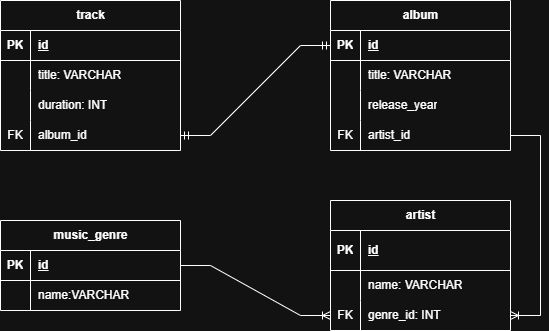

The diagram above was exported from draw.io. Its source (the exported page's mxGraphModel, read from the mxfile embedded in the PNG):
<mxGraphModel dx="782" dy="434" grid="1" gridSize="10" guides="1" tooltips="1" connect="1" arrows="1" fold="1" page="1" pageScale="1" pageWidth="827" pageHeight="1169" math="0" shadow="0">
  <root>
    <mxCell id="0" />
    <mxCell id="1" parent="0" />
    <mxCell id="GAPm-cyLiwR-neK4T636-2" parent="1" style="shape=table;startSize=30;container=1;collapsible=1;childLayout=tableLayout;fixedRows=1;rowLines=0;fontStyle=1;align=center;resizeLast=1;html=1;" value="music_genre" vertex="1">
      <mxGeometry height="90" width="180" x="40" y="350" as="geometry" />
    </mxCell>
    <mxCell id="GAPm-cyLiwR-neK4T636-3" parent="GAPm-cyLiwR-neK4T636-2" style="shape=tableRow;horizontal=0;startSize=0;swimlaneHead=0;swimlaneBody=0;fillColor=none;collapsible=0;dropTarget=0;points=[[0,0.5],[1,0.5]];portConstraint=eastwest;top=0;left=0;right=0;bottom=1;" value="" vertex="1">
      <mxGeometry height="30" width="180" y="30" as="geometry" />
    </mxCell>
    <mxCell id="GAPm-cyLiwR-neK4T636-4" parent="GAPm-cyLiwR-neK4T636-3" style="shape=partialRectangle;connectable=0;fillColor=none;top=0;left=0;bottom=0;right=0;fontStyle=1;overflow=hidden;whiteSpace=wrap;html=1;" value="PK" vertex="1">
      <mxGeometry height="30" width="30" as="geometry">
        <mxRectangle height="30" width="30" as="alternateBounds" />
      </mxGeometry>
    </mxCell>
    <mxCell id="GAPm-cyLiwR-neK4T636-5" parent="GAPm-cyLiwR-neK4T636-3" style="shape=partialRectangle;connectable=0;fillColor=none;top=0;left=0;bottom=0;right=0;align=left;spacingLeft=6;fontStyle=5;overflow=hidden;whiteSpace=wrap;html=1;" value="id" vertex="1">
      <mxGeometry height="30" width="150" x="30" as="geometry">
        <mxRectangle height="30" width="150" as="alternateBounds" />
      </mxGeometry>
    </mxCell>
    <mxCell id="GAPm-cyLiwR-neK4T636-6" parent="GAPm-cyLiwR-neK4T636-2" style="shape=tableRow;horizontal=0;startSize=0;swimlaneHead=0;swimlaneBody=0;fillColor=none;collapsible=0;dropTarget=0;points=[[0,0.5],[1,0.5]];portConstraint=eastwest;top=0;left=0;right=0;bottom=0;" value="" vertex="1">
      <mxGeometry height="30" width="180" y="60" as="geometry" />
    </mxCell>
    <mxCell id="GAPm-cyLiwR-neK4T636-7" parent="GAPm-cyLiwR-neK4T636-6" style="shape=partialRectangle;connectable=0;fillColor=none;top=0;left=0;bottom=0;right=0;editable=1;overflow=hidden;whiteSpace=wrap;html=1;" value="" vertex="1">
      <mxGeometry height="30" width="30" as="geometry">
        <mxRectangle height="30" width="30" as="alternateBounds" />
      </mxGeometry>
    </mxCell>
    <mxCell id="GAPm-cyLiwR-neK4T636-8" parent="GAPm-cyLiwR-neK4T636-6" style="shape=partialRectangle;connectable=0;fillColor=none;top=0;left=0;bottom=0;right=0;align=left;spacingLeft=6;overflow=hidden;whiteSpace=wrap;html=1;" value="name:VARCHAR" vertex="1">
      <mxGeometry height="30" width="150" x="30" as="geometry">
        <mxRectangle height="30" width="150" as="alternateBounds" />
      </mxGeometry>
    </mxCell>
    <mxCell id="o0c9EkGdTNyYDj3LcxRk-32" parent="1" style="shape=table;startSize=30;container=1;collapsible=1;childLayout=tableLayout;fixedRows=1;rowLines=0;fontStyle=1;align=center;resizeLast=1;html=1;" value="artist" vertex="1">
      <mxGeometry height="130" width="180" x="370" y="330" as="geometry" />
    </mxCell>
    <mxCell id="o0c9EkGdTNyYDj3LcxRk-33" parent="o0c9EkGdTNyYDj3LcxRk-32" style="shape=tableRow;horizontal=0;startSize=0;swimlaneHead=0;swimlaneBody=0;fillColor=none;collapsible=0;dropTarget=0;points=[[0,0.5],[1,0.5]];portConstraint=eastwest;top=0;left=0;right=0;bottom=1;" value="" vertex="1">
      <mxGeometry height="40" width="180" y="30" as="geometry" />
    </mxCell>
    <mxCell id="o0c9EkGdTNyYDj3LcxRk-34" parent="o0c9EkGdTNyYDj3LcxRk-33" style="shape=partialRectangle;connectable=0;fillColor=none;top=0;left=0;bottom=0;right=0;fontStyle=1;overflow=hidden;whiteSpace=wrap;html=1;" value="PK" vertex="1">
      <mxGeometry height="40" width="30" as="geometry">
        <mxRectangle height="40" width="30" as="alternateBounds" />
      </mxGeometry>
    </mxCell>
    <mxCell id="o0c9EkGdTNyYDj3LcxRk-35" parent="o0c9EkGdTNyYDj3LcxRk-33" style="shape=partialRectangle;connectable=0;fillColor=none;top=0;left=0;bottom=0;right=0;align=left;spacingLeft=6;fontStyle=5;overflow=hidden;whiteSpace=wrap;html=1;" value="id" vertex="1">
      <mxGeometry height="40" width="150" x="30" as="geometry">
        <mxRectangle height="40" width="150" as="alternateBounds" />
      </mxGeometry>
    </mxCell>
    <mxCell id="o0c9EkGdTNyYDj3LcxRk-42" parent="o0c9EkGdTNyYDj3LcxRk-32" style="shape=tableRow;horizontal=0;startSize=0;swimlaneHead=0;swimlaneBody=0;fillColor=none;collapsible=0;dropTarget=0;points=[[0,0.5],[1,0.5]];portConstraint=eastwest;top=0;left=0;right=0;bottom=0;" value="" vertex="1">
      <mxGeometry height="30" width="180" y="70" as="geometry" />
    </mxCell>
    <mxCell id="o0c9EkGdTNyYDj3LcxRk-43" parent="o0c9EkGdTNyYDj3LcxRk-42" style="shape=partialRectangle;connectable=0;fillColor=none;top=0;left=0;bottom=0;right=0;editable=1;overflow=hidden;whiteSpace=wrap;html=1;" value="" vertex="1">
      <mxGeometry height="30" width="30" as="geometry">
        <mxRectangle height="30" width="30" as="alternateBounds" />
      </mxGeometry>
    </mxCell>
    <mxCell id="o0c9EkGdTNyYDj3LcxRk-44" parent="o0c9EkGdTNyYDj3LcxRk-42" style="shape=partialRectangle;connectable=0;fillColor=none;top=0;left=0;bottom=0;right=0;align=left;spacingLeft=6;overflow=hidden;whiteSpace=wrap;html=1;" value="name: VARCHAR" vertex="1">
      <mxGeometry height="30" width="150" x="30" as="geometry">
        <mxRectangle height="30" width="150" as="alternateBounds" />
      </mxGeometry>
    </mxCell>
    <mxCell id="o0c9EkGdTNyYDj3LcxRk-59" parent="o0c9EkGdTNyYDj3LcxRk-32" style="shape=tableRow;horizontal=0;startSize=0;swimlaneHead=0;swimlaneBody=0;fillColor=none;collapsible=0;dropTarget=0;points=[[0,0.5],[1,0.5]];portConstraint=eastwest;top=0;left=0;right=0;bottom=0;" value="" vertex="1">
      <mxGeometry height="30" width="180" y="100" as="geometry" />
    </mxCell>
    <mxCell id="o0c9EkGdTNyYDj3LcxRk-60" parent="o0c9EkGdTNyYDj3LcxRk-59" style="shape=partialRectangle;connectable=0;fillColor=none;top=0;left=0;bottom=0;right=0;editable=1;overflow=hidden;whiteSpace=wrap;html=1;" value="FK" vertex="1">
      <mxGeometry height="30" width="30" as="geometry">
        <mxRectangle height="30" width="30" as="alternateBounds" />
      </mxGeometry>
    </mxCell>
    <mxCell id="o0c9EkGdTNyYDj3LcxRk-61" parent="o0c9EkGdTNyYDj3LcxRk-59" style="shape=partialRectangle;connectable=0;fillColor=none;top=0;left=0;bottom=0;right=0;align=left;spacingLeft=6;overflow=hidden;whiteSpace=wrap;html=1;" value="genre_id: INT" vertex="1">
      <mxGeometry height="30" width="150" x="30" as="geometry">
        <mxRectangle height="30" width="150" as="alternateBounds" />
      </mxGeometry>
    </mxCell>
    <mxCell id="o0c9EkGdTNyYDj3LcxRk-45" edge="1" parent="1" source="GAPm-cyLiwR-neK4T636-3" style="edgeStyle=entityRelationEdgeStyle;fontSize=12;html=1;endArrow=ERoneToMany;rounded=0;" target="o0c9EkGdTNyYDj3LcxRk-59" value="">
      <mxGeometry height="100" relative="1" width="100" as="geometry">
        <mxPoint x="560" y="625" as="sourcePoint" />
        <mxPoint x="850" y="360" as="targetPoint" />
      </mxGeometry>
    </mxCell>
    <mxCell id="o0c9EkGdTNyYDj3LcxRk-79" edge="1" parent="1" source="cRYY4mobPWOF87F2Vh2P-7" style="edgeStyle=entityRelationEdgeStyle;fontSize=12;html=1;endArrow=ERoneToMany;rounded=0;exitX=1;exitY=0.5;exitDx=0;exitDy=0;" target="o0c9EkGdTNyYDj3LcxRk-59" value="">
      <mxGeometry height="100" relative="1" width="100" as="geometry">
        <mxPoint x="670" y="370" as="sourcePoint" />
        <mxPoint x="630" y="160" as="targetPoint" />
      </mxGeometry>
    </mxCell>
    <mxCell id="o0c9EkGdTNyYDj3LcxRk-80" parent="1" style="shape=table;startSize=30;container=1;collapsible=1;childLayout=tableLayout;fixedRows=1;rowLines=0;fontStyle=1;align=center;resizeLast=1;html=1;" value="album" vertex="1">
      <mxGeometry height="150" width="180" x="370" y="130" as="geometry" />
    </mxCell>
    <mxCell id="o0c9EkGdTNyYDj3LcxRk-81" parent="o0c9EkGdTNyYDj3LcxRk-80" style="shape=tableRow;horizontal=0;startSize=0;swimlaneHead=0;swimlaneBody=0;fillColor=none;collapsible=0;dropTarget=0;points=[[0,0.5],[1,0.5]];portConstraint=eastwest;top=0;left=0;right=0;bottom=1;" value="" vertex="1">
      <mxGeometry height="30" width="180" y="30" as="geometry" />
    </mxCell>
    <mxCell id="o0c9EkGdTNyYDj3LcxRk-82" parent="o0c9EkGdTNyYDj3LcxRk-81" style="shape=partialRectangle;connectable=0;fillColor=none;top=0;left=0;bottom=0;right=0;fontStyle=1;overflow=hidden;whiteSpace=wrap;html=1;" value="PK" vertex="1">
      <mxGeometry height="30" width="30" as="geometry">
        <mxRectangle height="30" width="30" as="alternateBounds" />
      </mxGeometry>
    </mxCell>
    <mxCell id="o0c9EkGdTNyYDj3LcxRk-83" parent="o0c9EkGdTNyYDj3LcxRk-81" style="shape=partialRectangle;connectable=0;fillColor=none;top=0;left=0;bottom=0;right=0;align=left;spacingLeft=6;fontStyle=5;overflow=hidden;whiteSpace=wrap;html=1;" value="id" vertex="1">
      <mxGeometry height="30" width="150" x="30" as="geometry">
        <mxRectangle height="30" width="150" as="alternateBounds" />
      </mxGeometry>
    </mxCell>
    <mxCell id="o0c9EkGdTNyYDj3LcxRk-84" parent="o0c9EkGdTNyYDj3LcxRk-80" style="shape=tableRow;horizontal=0;startSize=0;swimlaneHead=0;swimlaneBody=0;fillColor=none;collapsible=0;dropTarget=0;points=[[0,0.5],[1,0.5]];portConstraint=eastwest;top=0;left=0;right=0;bottom=0;" value="" vertex="1">
      <mxGeometry height="30" width="180" y="60" as="geometry" />
    </mxCell>
    <mxCell id="o0c9EkGdTNyYDj3LcxRk-85" parent="o0c9EkGdTNyYDj3LcxRk-84" style="shape=partialRectangle;connectable=0;fillColor=none;top=0;left=0;bottom=0;right=0;editable=1;overflow=hidden;whiteSpace=wrap;html=1;" value="" vertex="1">
      <mxGeometry height="30" width="30" as="geometry">
        <mxRectangle height="30" width="30" as="alternateBounds" />
      </mxGeometry>
    </mxCell>
    <mxCell id="o0c9EkGdTNyYDj3LcxRk-86" parent="o0c9EkGdTNyYDj3LcxRk-84" style="shape=partialRectangle;connectable=0;fillColor=none;top=0;left=0;bottom=0;right=0;align=left;spacingLeft=6;overflow=hidden;whiteSpace=wrap;html=1;" value="title: VARCHAR" vertex="1">
      <mxGeometry height="30" width="150" x="30" as="geometry">
        <mxRectangle height="30" width="150" as="alternateBounds" />
      </mxGeometry>
    </mxCell>
    <mxCell id="o0c9EkGdTNyYDj3LcxRk-87" parent="o0c9EkGdTNyYDj3LcxRk-80" style="shape=tableRow;horizontal=0;startSize=0;swimlaneHead=0;swimlaneBody=0;fillColor=none;collapsible=0;dropTarget=0;points=[[0,0.5],[1,0.5]];portConstraint=eastwest;top=0;left=0;right=0;bottom=0;" value="" vertex="1">
      <mxGeometry height="30" width="180" y="90" as="geometry" />
    </mxCell>
    <mxCell id="o0c9EkGdTNyYDj3LcxRk-88" parent="o0c9EkGdTNyYDj3LcxRk-87" style="shape=partialRectangle;connectable=0;fillColor=none;top=0;left=0;bottom=0;right=0;editable=1;overflow=hidden;whiteSpace=wrap;html=1;" value="" vertex="1">
      <mxGeometry height="30" width="30" as="geometry">
        <mxRectangle height="30" width="30" as="alternateBounds" />
      </mxGeometry>
    </mxCell>
    <mxCell id="o0c9EkGdTNyYDj3LcxRk-89" parent="o0c9EkGdTNyYDj3LcxRk-87" style="shape=partialRectangle;connectable=0;fillColor=none;top=0;left=0;bottom=0;right=0;align=left;spacingLeft=6;overflow=hidden;whiteSpace=wrap;html=1;" value="release_year" vertex="1">
      <mxGeometry height="30" width="150" x="30" as="geometry">
        <mxRectangle height="30" width="150" as="alternateBounds" />
      </mxGeometry>
    </mxCell>
    <mxCell id="cRYY4mobPWOF87F2Vh2P-7" parent="o0c9EkGdTNyYDj3LcxRk-80" style="shape=tableRow;horizontal=0;startSize=0;swimlaneHead=0;swimlaneBody=0;fillColor=none;collapsible=0;dropTarget=0;points=[[0,0.5],[1,0.5]];portConstraint=eastwest;top=0;left=0;right=0;bottom=0;" value="" vertex="1">
      <mxGeometry height="30" width="180" y="120" as="geometry" />
    </mxCell>
    <mxCell id="cRYY4mobPWOF87F2Vh2P-8" parent="cRYY4mobPWOF87F2Vh2P-7" style="shape=partialRectangle;connectable=0;fillColor=none;top=0;left=0;bottom=0;right=0;editable=1;overflow=hidden;whiteSpace=wrap;html=1;" value="FK" vertex="1">
      <mxGeometry height="30" width="30" as="geometry">
        <mxRectangle height="30" width="30" as="alternateBounds" />
      </mxGeometry>
    </mxCell>
    <mxCell id="cRYY4mobPWOF87F2Vh2P-9" parent="cRYY4mobPWOF87F2Vh2P-7" style="shape=partialRectangle;connectable=0;fillColor=none;top=0;left=0;bottom=0;right=0;align=left;spacingLeft=6;overflow=hidden;whiteSpace=wrap;html=1;" value="artist_id" vertex="1">
      <mxGeometry height="30" width="150" x="30" as="geometry">
        <mxRectangle height="30" width="150" as="alternateBounds" />
      </mxGeometry>
    </mxCell>
    <mxCell id="o0c9EkGdTNyYDj3LcxRk-251" edge="1" parent="1" source="cRYY4mobPWOF87F2Vh2P-24" style="edgeStyle=entityRelationEdgeStyle;fontSize=12;html=1;endArrow=ERmandOne;startArrow=ERmandOne;rounded=0;" target="o0c9EkGdTNyYDj3LcxRk-81" value="">
      <mxGeometry height="100" relative="1" width="100" as="geometry">
        <mxPoint x="260.0000000000001" y="65.00000000000006" as="sourcePoint" />
        <mxPoint x="340" y="140" as="targetPoint" />
      </mxGeometry>
    </mxCell>
    <mxCell id="cRYY4mobPWOF87F2Vh2P-14" parent="1" style="shape=table;startSize=30;container=1;collapsible=1;childLayout=tableLayout;fixedRows=1;rowLines=0;fontStyle=1;align=center;resizeLast=1;html=1;" value="track" vertex="1">
      <mxGeometry height="150" width="180" x="40" y="130" as="geometry" />
    </mxCell>
    <mxCell id="cRYY4mobPWOF87F2Vh2P-15" parent="cRYY4mobPWOF87F2Vh2P-14" style="shape=tableRow;horizontal=0;startSize=0;swimlaneHead=0;swimlaneBody=0;fillColor=none;collapsible=0;dropTarget=0;points=[[0,0.5],[1,0.5]];portConstraint=eastwest;top=0;left=0;right=0;bottom=1;" value="" vertex="1">
      <mxGeometry height="30" width="180" y="30" as="geometry" />
    </mxCell>
    <mxCell id="cRYY4mobPWOF87F2Vh2P-16" parent="cRYY4mobPWOF87F2Vh2P-15" style="shape=partialRectangle;connectable=0;fillColor=none;top=0;left=0;bottom=0;right=0;fontStyle=1;overflow=hidden;whiteSpace=wrap;html=1;" value="PK" vertex="1">
      <mxGeometry height="30" width="30" as="geometry">
        <mxRectangle height="30" width="30" as="alternateBounds" />
      </mxGeometry>
    </mxCell>
    <mxCell id="cRYY4mobPWOF87F2Vh2P-17" parent="cRYY4mobPWOF87F2Vh2P-15" style="shape=partialRectangle;connectable=0;fillColor=none;top=0;left=0;bottom=0;right=0;align=left;spacingLeft=6;fontStyle=5;overflow=hidden;whiteSpace=wrap;html=1;" value="id" vertex="1">
      <mxGeometry height="30" width="150" x="30" as="geometry">
        <mxRectangle height="30" width="150" as="alternateBounds" />
      </mxGeometry>
    </mxCell>
    <mxCell id="cRYY4mobPWOF87F2Vh2P-18" parent="cRYY4mobPWOF87F2Vh2P-14" style="shape=tableRow;horizontal=0;startSize=0;swimlaneHead=0;swimlaneBody=0;fillColor=none;collapsible=0;dropTarget=0;points=[[0,0.5],[1,0.5]];portConstraint=eastwest;top=0;left=0;right=0;bottom=0;" value="" vertex="1">
      <mxGeometry height="30" width="180" y="60" as="geometry" />
    </mxCell>
    <mxCell id="cRYY4mobPWOF87F2Vh2P-19" parent="cRYY4mobPWOF87F2Vh2P-18" style="shape=partialRectangle;connectable=0;fillColor=none;top=0;left=0;bottom=0;right=0;editable=1;overflow=hidden;whiteSpace=wrap;html=1;" value="" vertex="1">
      <mxGeometry height="30" width="30" as="geometry">
        <mxRectangle height="30" width="30" as="alternateBounds" />
      </mxGeometry>
    </mxCell>
    <mxCell id="cRYY4mobPWOF87F2Vh2P-20" parent="cRYY4mobPWOF87F2Vh2P-18" style="shape=partialRectangle;connectable=0;fillColor=none;top=0;left=0;bottom=0;right=0;align=left;spacingLeft=6;overflow=hidden;whiteSpace=wrap;html=1;" value="title: VARCHAR" vertex="1">
      <mxGeometry height="30" width="150" x="30" as="geometry">
        <mxRectangle height="30" width="150" as="alternateBounds" />
      </mxGeometry>
    </mxCell>
    <mxCell id="cRYY4mobPWOF87F2Vh2P-21" parent="cRYY4mobPWOF87F2Vh2P-14" style="shape=tableRow;horizontal=0;startSize=0;swimlaneHead=0;swimlaneBody=0;fillColor=none;collapsible=0;dropTarget=0;points=[[0,0.5],[1,0.5]];portConstraint=eastwest;top=0;left=0;right=0;bottom=0;" value="" vertex="1">
      <mxGeometry height="30" width="180" y="90" as="geometry" />
    </mxCell>
    <mxCell id="cRYY4mobPWOF87F2Vh2P-22" parent="cRYY4mobPWOF87F2Vh2P-21" style="shape=partialRectangle;connectable=0;fillColor=none;top=0;left=0;bottom=0;right=0;editable=1;overflow=hidden;whiteSpace=wrap;html=1;" value="" vertex="1">
      <mxGeometry height="30" width="30" as="geometry">
        <mxRectangle height="30" width="30" as="alternateBounds" />
      </mxGeometry>
    </mxCell>
    <mxCell id="cRYY4mobPWOF87F2Vh2P-23" parent="cRYY4mobPWOF87F2Vh2P-21" style="shape=partialRectangle;connectable=0;fillColor=none;top=0;left=0;bottom=0;right=0;align=left;spacingLeft=6;overflow=hidden;whiteSpace=wrap;html=1;" value="duration: INT" vertex="1">
      <mxGeometry height="30" width="150" x="30" as="geometry">
        <mxRectangle height="30" width="150" as="alternateBounds" />
      </mxGeometry>
    </mxCell>
    <mxCell id="cRYY4mobPWOF87F2Vh2P-24" parent="cRYY4mobPWOF87F2Vh2P-14" style="shape=tableRow;horizontal=0;startSize=0;swimlaneHead=0;swimlaneBody=0;fillColor=none;collapsible=0;dropTarget=0;points=[[0,0.5],[1,0.5]];portConstraint=eastwest;top=0;left=0;right=0;bottom=0;" value="" vertex="1">
      <mxGeometry height="30" width="180" y="120" as="geometry" />
    </mxCell>
    <mxCell id="cRYY4mobPWOF87F2Vh2P-25" parent="cRYY4mobPWOF87F2Vh2P-24" style="shape=partialRectangle;connectable=0;fillColor=none;top=0;left=0;bottom=0;right=0;editable=1;overflow=hidden;whiteSpace=wrap;html=1;" value="FK" vertex="1">
      <mxGeometry height="30" width="30" as="geometry">
        <mxRectangle height="30" width="30" as="alternateBounds" />
      </mxGeometry>
    </mxCell>
    <mxCell id="cRYY4mobPWOF87F2Vh2P-26" parent="cRYY4mobPWOF87F2Vh2P-24" style="shape=partialRectangle;connectable=0;fillColor=none;top=0;left=0;bottom=0;right=0;align=left;spacingLeft=6;overflow=hidden;whiteSpace=wrap;html=1;" value="album_id" vertex="1">
      <mxGeometry height="30" width="150" x="30" as="geometry">
        <mxRectangle height="30" width="150" as="alternateBounds" />
      </mxGeometry>
    </mxCell>
  </root>
</mxGraphModel>